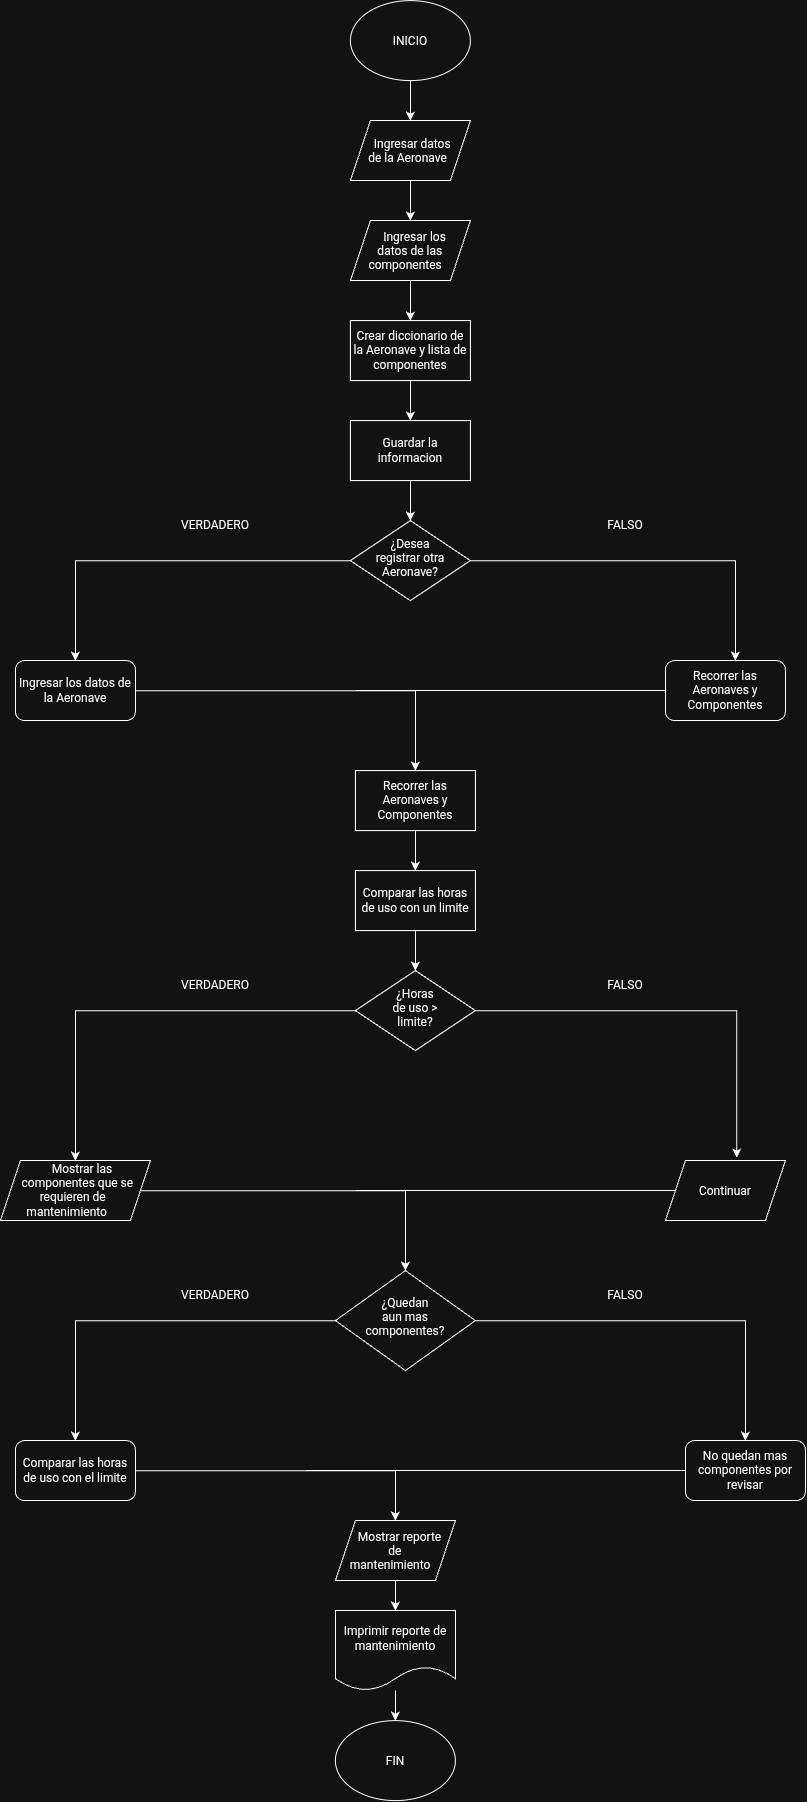

The diagram above was exported from draw.io. Its source (the exported page's mxGraphModel, read from the mxfile embedded in the PNG):
<mxGraphModel dx="1437" dy="985" grid="1" gridSize="10" guides="1" tooltips="1" connect="1" arrows="1" fold="1" page="1" pageScale="1" pageWidth="850" pageHeight="1100" math="0" shadow="0">
  <root>
    <mxCell id="0" />
    <mxCell id="1" parent="0" />
    <mxCell id="jisKyXLYXB5g-pNf7onA-2" edge="1" parent="1" source="jisKyXLYXB5g-pNf7onA-1" style="edgeStyle=orthogonalEdgeStyle;rounded=0;orthogonalLoop=1;jettySize=auto;html=1;">
      <mxGeometry relative="1" as="geometry">
        <mxPoint x="425.0000000000002" y="140" as="targetPoint" />
      </mxGeometry>
    </mxCell>
    <mxCell id="jisKyXLYXB5g-pNf7onA-1" parent="1" style="ellipse;whiteSpace=wrap;html=1;shapeInside=1;" value="INICIO" vertex="1">
      <mxGeometry height="80" width="120" x="365" y="20" as="geometry" />
    </mxCell>
    <mxCell id="jisKyXLYXB5g-pNf7onA-5" edge="1" parent="1" source="jisKyXLYXB5g-pNf7onA-4" style="edgeStyle=orthogonalEdgeStyle;rounded=0;orthogonalLoop=1;jettySize=auto;html=1;" target="jisKyXLYXB5g-pNf7onA-6">
      <mxGeometry relative="1" as="geometry">
        <mxPoint x="425.0000000000002" y="240" as="targetPoint" />
      </mxGeometry>
    </mxCell>
    <mxCell id="jisKyXLYXB5g-pNf7onA-4" parent="1" style="shape=parallelogram;perimeter=parallelogramPerimeter;whiteSpace=wrap;html=1;shapeInside=1;fixedSize=1;" value="Ingresar datos de la Aeronave" vertex="1">
      <mxGeometry height="60" width="120" x="365" y="140" as="geometry" />
    </mxCell>
    <mxCell id="jisKyXLYXB5g-pNf7onA-7" edge="1" parent="1" source="jisKyXLYXB5g-pNf7onA-6" style="edgeStyle=orthogonalEdgeStyle;rounded=0;orthogonalLoop=1;jettySize=auto;html=1;">
      <mxGeometry relative="1" as="geometry">
        <mxPoint x="425.0000000000002" y="340" as="targetPoint" />
      </mxGeometry>
    </mxCell>
    <mxCell id="jisKyXLYXB5g-pNf7onA-6" parent="1" style="shape=parallelogram;perimeter=parallelogramPerimeter;whiteSpace=wrap;html=1;shapeInside=1;fixedSize=1;" value="Ingresar los datos de las componentes" vertex="1">
      <mxGeometry height="60" width="120" x="365.0000000000002" y="240" as="geometry" />
    </mxCell>
    <mxCell id="jisKyXLYXB5g-pNf7onA-11" edge="1" parent="1" source="jisKyXLYXB5g-pNf7onA-8" style="edgeStyle=orthogonalEdgeStyle;rounded=0;orthogonalLoop=1;jettySize=auto;html=1;" target="jisKyXLYXB5g-pNf7onA-12">
      <mxGeometry relative="1" as="geometry">
        <mxPoint x="425.0000000000002" y="440" as="targetPoint" />
      </mxGeometry>
    </mxCell>
    <mxCell id="jisKyXLYXB5g-pNf7onA-8" parent="1" style="rounded=0;whiteSpace=wrap;html=1;" value="Crear diccionario de la Aeronave y lista de componentes" vertex="1">
      <mxGeometry height="60" width="120" x="365" y="340" as="geometry" />
    </mxCell>
    <mxCell id="jisKyXLYXB5g-pNf7onA-13" edge="1" parent="1" source="jisKyXLYXB5g-pNf7onA-12" style="edgeStyle=orthogonalEdgeStyle;rounded=0;orthogonalLoop=1;jettySize=auto;html=1;" target="jisKyXLYXB5g-pNf7onA-14">
      <mxGeometry relative="1" as="geometry">
        <mxPoint x="425.0000000000002" y="550" as="targetPoint" />
      </mxGeometry>
    </mxCell>
    <mxCell id="jisKyXLYXB5g-pNf7onA-12" parent="1" style="rounded=0;whiteSpace=wrap;html=1;" value="Guardar la informacion" vertex="1">
      <mxGeometry height="60" width="120" x="365.0000000000002" y="440" as="geometry" />
    </mxCell>
    <mxCell id="jisKyXLYXB5g-pNf7onA-15" edge="1" parent="1" source="jisKyXLYXB5g-pNf7onA-14" style="edgeStyle=orthogonalEdgeStyle;rounded=0;orthogonalLoop=1;jettySize=auto;html=1;">
      <mxGeometry relative="1" as="geometry">
        <mxPoint x="90" y="680.0000000000002" as="targetPoint" />
      </mxGeometry>
    </mxCell>
    <mxCell id="jisKyXLYXB5g-pNf7onA-16" edge="1" parent="1" source="jisKyXLYXB5g-pNf7onA-14" style="edgeStyle=orthogonalEdgeStyle;rounded=0;orthogonalLoop=1;jettySize=auto;html=1;">
      <mxGeometry relative="1" as="geometry">
        <mxPoint x="750" y="680.0000000000002" as="targetPoint" />
      </mxGeometry>
    </mxCell>
    <mxCell id="jisKyXLYXB5g-pNf7onA-14" parent="1" style="rhombus;whiteSpace=wrap;html=1;shapeInside=1;" value="¿Desea registrar otra Aeronave?" vertex="1">
      <mxGeometry height="80" width="120" x="365" y="540" as="geometry" />
    </mxCell>
    <mxCell id="jisKyXLYXB5g-pNf7onA-17" parent="1" style="text;html=1;whiteSpace=wrap;strokeColor=none;fillColor=none;align=center;verticalAlign=middle;rounded=0;" value="VERDADERO" vertex="1">
      <mxGeometry height="30" width="60" x="200" y="530" as="geometry" />
    </mxCell>
    <mxCell id="jisKyXLYXB5g-pNf7onA-18" parent="1" style="text;html=1;whiteSpace=wrap;strokeColor=none;fillColor=none;align=center;verticalAlign=middle;rounded=0;" value="FALSO" vertex="1">
      <mxGeometry height="30" width="60" x="610" y="530" as="geometry" />
    </mxCell>
    <mxCell id="jisKyXLYXB5g-pNf7onA-21" edge="1" parent="1" source="jisKyXLYXB5g-pNf7onA-19" style="edgeStyle=orthogonalEdgeStyle;rounded=0;orthogonalLoop=1;jettySize=auto;html=1;">
      <mxGeometry relative="1" as="geometry">
        <mxPoint x="430.0000000000002" y="790.0000000000002" as="targetPoint" />
      </mxGeometry>
    </mxCell>
    <mxCell id="jisKyXLYXB5g-pNf7onA-19" parent="1" style="rounded=1;whiteSpace=wrap;html=1;" value="Ingresar los datos de la Aeronave" vertex="1">
      <mxGeometry height="60" width="120" x="30" y="680" as="geometry" />
    </mxCell>
    <mxCell id="jisKyXLYXB5g-pNf7onA-22" edge="1" parent="1" source="jisKyXLYXB5g-pNf7onA-20" style="edgeStyle=orthogonalEdgeStyle;rounded=0;orthogonalLoop=1;jettySize=auto;html=1;endArrow=none;endFill=0;">
      <mxGeometry relative="1" as="geometry">
        <mxPoint x="370.0000000000002" y="710.0000000000002" as="targetPoint" />
      </mxGeometry>
    </mxCell>
    <mxCell id="jisKyXLYXB5g-pNf7onA-20" parent="1" style="rounded=1;whiteSpace=wrap;html=1;" value="Recorrer las Aeronaves y Componentes" vertex="1">
      <mxGeometry height="60" width="120" x="680" y="680" as="geometry" />
    </mxCell>
    <mxCell id="jisKyXLYXB5g-pNf7onA-24" edge="1" parent="1" source="jisKyXLYXB5g-pNf7onA-23" style="edgeStyle=orthogonalEdgeStyle;rounded=0;orthogonalLoop=1;jettySize=auto;html=1;" target="jisKyXLYXB5g-pNf7onA-25">
      <mxGeometry relative="1" as="geometry">
        <mxPoint x="430.0000000000002" y="900.0000000000002" as="targetPoint" />
      </mxGeometry>
    </mxCell>
    <mxCell id="jisKyXLYXB5g-pNf7onA-23" parent="1" style="rounded=0;whiteSpace=wrap;html=1;" value="Recorrer las Aeronaves y Componentes" vertex="1">
      <mxGeometry height="60" width="120" x="370" y="790" as="geometry" />
    </mxCell>
    <mxCell id="jisKyXLYXB5g-pNf7onA-26" edge="1" parent="1" source="jisKyXLYXB5g-pNf7onA-25" style="edgeStyle=orthogonalEdgeStyle;rounded=0;orthogonalLoop=1;jettySize=auto;html=1;" target="jisKyXLYXB5g-pNf7onA-27">
      <mxGeometry relative="1" as="geometry">
        <mxPoint x="430.0000000000002" y="990" as="targetPoint" />
      </mxGeometry>
    </mxCell>
    <mxCell id="jisKyXLYXB5g-pNf7onA-25" parent="1" style="rounded=0;whiteSpace=wrap;html=1;" value="Comparar las horas de uso con un limite" vertex="1">
      <mxGeometry height="60" width="120" x="370.0000000000002" y="890.0000000000002" as="geometry" />
    </mxCell>
    <mxCell id="jisKyXLYXB5g-pNf7onA-28" edge="1" parent="1" source="jisKyXLYXB5g-pNf7onA-27" style="edgeStyle=orthogonalEdgeStyle;rounded=0;orthogonalLoop=1;jettySize=auto;html=1;">
      <mxGeometry relative="1" as="geometry">
        <mxPoint x="90" y="1180" as="targetPoint" />
      </mxGeometry>
    </mxCell>
    <mxCell id="jisKyXLYXB5g-pNf7onA-29" edge="1" parent="1" source="jisKyXLYXB5g-pNf7onA-27" style="edgeStyle=orthogonalEdgeStyle;rounded=0;orthogonalLoop=1;jettySize=auto;html=1;entryX=0.595;entryY=-0.053;entryDx=0;entryDy=0;entryPerimeter=0;" target="jisKyXLYXB5g-pNf7onA-34">
      <mxGeometry relative="1" as="geometry">
        <mxPoint x="750" y="1080" as="targetPoint" />
      </mxGeometry>
    </mxCell>
    <mxCell id="jisKyXLYXB5g-pNf7onA-27" parent="1" style="rhombus;whiteSpace=wrap;html=1;shapeInside=1;" value="¿Horas de uso &amp;gt; limite?" vertex="1">
      <mxGeometry height="80" width="120" x="370" y="990" as="geometry" />
    </mxCell>
    <mxCell id="jisKyXLYXB5g-pNf7onA-31" parent="1" style="text;html=1;whiteSpace=wrap;strokeColor=none;fillColor=none;align=center;verticalAlign=middle;rounded=0;" value="VERDADERO" vertex="1">
      <mxGeometry height="30" width="60" x="200" y="990" as="geometry" />
    </mxCell>
    <mxCell id="jisKyXLYXB5g-pNf7onA-32" parent="1" style="text;html=1;whiteSpace=wrap;strokeColor=none;fillColor=none;align=center;verticalAlign=middle;rounded=0;" value="FALSO" vertex="1">
      <mxGeometry height="30" width="60" x="610" y="990" as="geometry" />
    </mxCell>
    <mxCell id="jisKyXLYXB5g-pNf7onA-36" edge="1" parent="1" source="jisKyXLYXB5g-pNf7onA-33" style="edgeStyle=orthogonalEdgeStyle;rounded=0;orthogonalLoop=1;jettySize=auto;html=1;">
      <mxGeometry relative="1" as="geometry">
        <mxPoint x="420" y="1290" as="targetPoint" />
      </mxGeometry>
    </mxCell>
    <mxCell id="jisKyXLYXB5g-pNf7onA-33" parent="1" style="shape=parallelogram;perimeter=parallelogramPerimeter;whiteSpace=wrap;html=1;shapeInside=1;fixedSize=1;" value="Mostrar las componentes que se requieren de mantenimiento&amp;nbsp;&lt;div&gt;&lt;br/&gt;&lt;/div&gt;" vertex="1">
      <mxGeometry height="60" width="150" x="15" y="1180" as="geometry" />
    </mxCell>
    <mxCell id="jisKyXLYXB5g-pNf7onA-37" edge="1" parent="1" source="jisKyXLYXB5g-pNf7onA-34" style="edgeStyle=orthogonalEdgeStyle;rounded=0;orthogonalLoop=1;jettySize=auto;html=1;endArrow=none;endFill=0;">
      <mxGeometry relative="1" as="geometry">
        <mxPoint x="370" y="1210" as="targetPoint" />
      </mxGeometry>
    </mxCell>
    <mxCell id="jisKyXLYXB5g-pNf7onA-34" parent="1" style="shape=parallelogram;perimeter=parallelogramPerimeter;whiteSpace=wrap;html=1;shapeInside=1;fixedSize=1;" value="Continuar" vertex="1">
      <mxGeometry height="60" width="120" x="680" y="1180" as="geometry" />
    </mxCell>
    <mxCell id="jisKyXLYXB5g-pNf7onA-39" edge="1" parent="1" source="jisKyXLYXB5g-pNf7onA-38" style="edgeStyle=orthogonalEdgeStyle;rounded=0;orthogonalLoop=1;jettySize=auto;html=1;">
      <mxGeometry relative="1" as="geometry">
        <mxPoint x="90" y="1460" as="targetPoint" />
      </mxGeometry>
    </mxCell>
    <mxCell id="jisKyXLYXB5g-pNf7onA-41" edge="1" parent="1" source="jisKyXLYXB5g-pNf7onA-38" style="edgeStyle=orthogonalEdgeStyle;rounded=0;orthogonalLoop=1;jettySize=auto;html=1;">
      <mxGeometry relative="1" as="geometry">
        <mxPoint x="760" y="1460" as="targetPoint" />
      </mxGeometry>
    </mxCell>
    <mxCell id="jisKyXLYXB5g-pNf7onA-38" parent="1" style="rhombus;whiteSpace=wrap;html=1;shapeInside=1;" value="¿Quedan aun mas componentes?" vertex="1">
      <mxGeometry height="100" width="140" x="350" y="1290" as="geometry" />
    </mxCell>
    <mxCell id="jisKyXLYXB5g-pNf7onA-40" parent="1" style="text;html=1;whiteSpace=wrap;strokeColor=none;fillColor=none;align=center;verticalAlign=middle;rounded=0;" value="VERDADERO" vertex="1">
      <mxGeometry height="30" width="60" x="200" y="1300" as="geometry" />
    </mxCell>
    <mxCell id="jisKyXLYXB5g-pNf7onA-42" parent="1" style="text;html=1;whiteSpace=wrap;strokeColor=none;fillColor=none;align=center;verticalAlign=middle;rounded=0;" value="FALSO" vertex="1">
      <mxGeometry height="30" width="60" x="610" y="1300" as="geometry" />
    </mxCell>
    <mxCell id="jisKyXLYXB5g-pNf7onA-43" parent="1" style="rounded=1;whiteSpace=wrap;html=1;" value="Comparar las horas de uso con el limite" vertex="1">
      <mxGeometry height="60" width="120" x="30" y="1460" as="geometry" />
    </mxCell>
    <mxCell id="jisKyXLYXB5g-pNf7onA-46" edge="1" parent="1" source="jisKyXLYXB5g-pNf7onA-44" style="edgeStyle=orthogonalEdgeStyle;rounded=0;orthogonalLoop=1;jettySize=auto;html=1;endArrow=none;endFill=0;">
      <mxGeometry relative="1" as="geometry">
        <mxPoint x="320" y="1490" as="targetPoint" />
      </mxGeometry>
    </mxCell>
    <mxCell id="jisKyXLYXB5g-pNf7onA-44" parent="1" style="rounded=1;whiteSpace=wrap;html=1;" value="No quedan mas componentes por revisar" vertex="1">
      <mxGeometry height="60" width="120" x="700" y="1460" as="geometry" />
    </mxCell>
    <mxCell id="jisKyXLYXB5g-pNf7onA-48" edge="1" parent="1" source="jisKyXLYXB5g-pNf7onA-43" style="edgeStyle=orthogonalEdgeStyle;rounded=0;orthogonalLoop=1;jettySize=auto;html=1;" target="jisKyXLYXB5g-pNf7onA-47" value="">
      <mxGeometry relative="1" as="geometry">
        <mxPoint x="150" y="1490" as="sourcePoint" />
        <mxPoint x="420" y="1540" as="targetPoint" />
      </mxGeometry>
    </mxCell>
    <mxCell id="jisKyXLYXB5g-pNf7onA-49" edge="1" parent="1" source="jisKyXLYXB5g-pNf7onA-47" style="edgeStyle=orthogonalEdgeStyle;rounded=0;orthogonalLoop=1;jettySize=auto;html=1;" target="jisKyXLYXB5g-pNf7onA-50">
      <mxGeometry relative="1" as="geometry">
        <mxPoint x="410" y="1640" as="targetPoint" />
      </mxGeometry>
    </mxCell>
    <mxCell id="jisKyXLYXB5g-pNf7onA-47" parent="1" style="shape=parallelogram;perimeter=parallelogramPerimeter;whiteSpace=wrap;html=1;shapeInside=1;fixedSize=1;" value="Mostrar reporte de mantenimiento" vertex="1">
      <mxGeometry height="60" width="120" x="350" y="1540" as="geometry" />
    </mxCell>
    <mxCell id="jisKyXLYXB5g-pNf7onA-51" edge="1" parent="1" source="jisKyXLYXB5g-pNf7onA-50" style="edgeStyle=orthogonalEdgeStyle;rounded=0;orthogonalLoop=1;jettySize=auto;html=1;" target="jisKyXLYXB5g-pNf7onA-52">
      <mxGeometry relative="1" as="geometry">
        <mxPoint x="410" y="1760" as="targetPoint" />
      </mxGeometry>
    </mxCell>
    <mxCell id="jisKyXLYXB5g-pNf7onA-50" parent="1" style="shape=document;whiteSpace=wrap;html=1;boundedLbl=1;" value="Imprimir reporte de mantenimiento" vertex="1">
      <mxGeometry height="80" width="120" x="350" y="1630" as="geometry" />
    </mxCell>
    <mxCell id="jisKyXLYXB5g-pNf7onA-52" parent="1" style="ellipse;whiteSpace=wrap;html=1;shapeInside=1;" value="FIN" vertex="1">
      <mxGeometry height="80" width="120" x="350" y="1740" as="geometry" />
    </mxCell>
  </root>
</mxGraphModel>